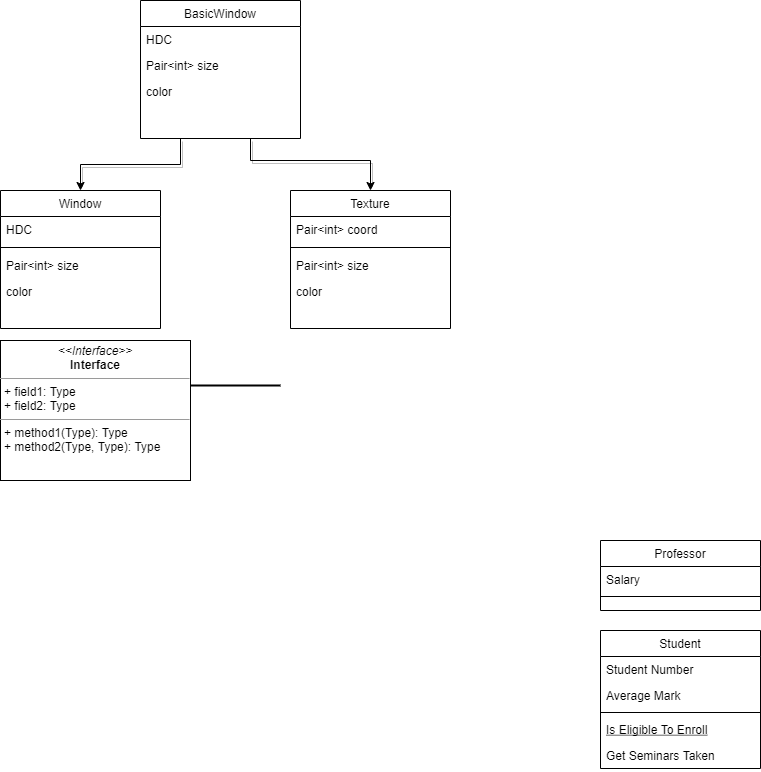

The diagram above was exported from draw.io. Its source (the exported page's mxGraphModel, read from the mxfile embedded in the PNG):
<mxGraphModel dx="1304" dy="762" grid="1" gridSize="10" guides="1" tooltips="1" connect="1" arrows="1" fold="1" page="1" pageScale="1" pageWidth="827" pageHeight="1169" math="0" shadow="0">
  <root>
    <mxCell id="WIyWlLk6GJQsqaUBKTNV-0" />
    <mxCell id="WIyWlLk6GJQsqaUBKTNV-1" parent="WIyWlLk6GJQsqaUBKTNV-0" />
    <mxCell id="zkfFHV4jXpPFQw0GAbJ--0" value="BasicWindow" style="swimlane;fontStyle=0;align=center;verticalAlign=top;childLayout=stackLayout;horizontal=1;startSize=26;horizontalStack=0;resizeParent=1;resizeLast=0;collapsible=1;marginBottom=0;rounded=0;shadow=0;strokeWidth=1;" parent="WIyWlLk6GJQsqaUBKTNV-1" vertex="1">
      <mxGeometry x="290" width="160" height="138" as="geometry">
        <mxRectangle x="230" y="140" width="160" height="26" as="alternateBounds" />
      </mxGeometry>
    </mxCell>
    <mxCell id="zkfFHV4jXpPFQw0GAbJ--1" value="HDC" style="text;align=left;verticalAlign=top;spacingLeft=4;spacingRight=4;overflow=hidden;rotatable=0;points=[[0,0.5],[1,0.5]];portConstraint=eastwest;" parent="zkfFHV4jXpPFQw0GAbJ--0" vertex="1">
      <mxGeometry y="26" width="160" height="26" as="geometry" />
    </mxCell>
    <mxCell id="zkfFHV4jXpPFQw0GAbJ--2" value="Pair&lt;int&gt; size" style="text;align=left;verticalAlign=top;spacingLeft=4;spacingRight=4;overflow=hidden;rotatable=0;points=[[0,0.5],[1,0.5]];portConstraint=eastwest;rounded=0;shadow=0;html=0;" parent="zkfFHV4jXpPFQw0GAbJ--0" vertex="1">
      <mxGeometry y="52" width="160" height="26" as="geometry" />
    </mxCell>
    <mxCell id="zkfFHV4jXpPFQw0GAbJ--3" value="color" style="text;align=left;verticalAlign=top;spacingLeft=4;spacingRight=4;overflow=hidden;rotatable=0;points=[[0,0.5],[1,0.5]];portConstraint=eastwest;rounded=0;shadow=0;html=0;" parent="zkfFHV4jXpPFQw0GAbJ--0" vertex="1">
      <mxGeometry y="78" width="160" height="26" as="geometry" />
    </mxCell>
    <mxCell id="zkfFHV4jXpPFQw0GAbJ--6" value="Student" style="swimlane;fontStyle=0;align=center;verticalAlign=top;childLayout=stackLayout;horizontal=1;startSize=26;horizontalStack=0;resizeParent=1;resizeLast=0;collapsible=1;marginBottom=0;rounded=0;shadow=0;strokeWidth=1;" parent="WIyWlLk6GJQsqaUBKTNV-1" vertex="1">
      <mxGeometry x="750" y="630" width="160" height="138" as="geometry">
        <mxRectangle x="130" y="380" width="160" height="26" as="alternateBounds" />
      </mxGeometry>
    </mxCell>
    <mxCell id="zkfFHV4jXpPFQw0GAbJ--7" value="Student Number" style="text;align=left;verticalAlign=top;spacingLeft=4;spacingRight=4;overflow=hidden;rotatable=0;points=[[0,0.5],[1,0.5]];portConstraint=eastwest;" parent="zkfFHV4jXpPFQw0GAbJ--6" vertex="1">
      <mxGeometry y="26" width="160" height="26" as="geometry" />
    </mxCell>
    <mxCell id="zkfFHV4jXpPFQw0GAbJ--8" value="Average Mark" style="text;align=left;verticalAlign=top;spacingLeft=4;spacingRight=4;overflow=hidden;rotatable=0;points=[[0,0.5],[1,0.5]];portConstraint=eastwest;rounded=0;shadow=0;html=0;" parent="zkfFHV4jXpPFQw0GAbJ--6" vertex="1">
      <mxGeometry y="52" width="160" height="26" as="geometry" />
    </mxCell>
    <mxCell id="zkfFHV4jXpPFQw0GAbJ--9" value="" style="line;html=1;strokeWidth=1;align=left;verticalAlign=middle;spacingTop=-1;spacingLeft=3;spacingRight=3;rotatable=0;labelPosition=right;points=[];portConstraint=eastwest;" parent="zkfFHV4jXpPFQw0GAbJ--6" vertex="1">
      <mxGeometry y="78" width="160" height="8" as="geometry" />
    </mxCell>
    <mxCell id="zkfFHV4jXpPFQw0GAbJ--10" value="Is Eligible To Enroll" style="text;align=left;verticalAlign=top;spacingLeft=4;spacingRight=4;overflow=hidden;rotatable=0;points=[[0,0.5],[1,0.5]];portConstraint=eastwest;fontStyle=4" parent="zkfFHV4jXpPFQw0GAbJ--6" vertex="1">
      <mxGeometry y="86" width="160" height="26" as="geometry" />
    </mxCell>
    <mxCell id="zkfFHV4jXpPFQw0GAbJ--11" value="Get Seminars Taken" style="text;align=left;verticalAlign=top;spacingLeft=4;spacingRight=4;overflow=hidden;rotatable=0;points=[[0,0.5],[1,0.5]];portConstraint=eastwest;" parent="zkfFHV4jXpPFQw0GAbJ--6" vertex="1">
      <mxGeometry y="112" width="160" height="26" as="geometry" />
    </mxCell>
    <mxCell id="zkfFHV4jXpPFQw0GAbJ--13" value="Professor" style="swimlane;fontStyle=0;align=center;verticalAlign=top;childLayout=stackLayout;horizontal=1;startSize=26;horizontalStack=0;resizeParent=1;resizeLast=0;collapsible=1;marginBottom=0;rounded=0;shadow=0;strokeWidth=1;" parent="WIyWlLk6GJQsqaUBKTNV-1" vertex="1">
      <mxGeometry x="750" y="540" width="160" height="70" as="geometry">
        <mxRectangle x="340" y="380" width="170" height="26" as="alternateBounds" />
      </mxGeometry>
    </mxCell>
    <mxCell id="zkfFHV4jXpPFQw0GAbJ--14" value="Salary" style="text;align=left;verticalAlign=top;spacingLeft=4;spacingRight=4;overflow=hidden;rotatable=0;points=[[0,0.5],[1,0.5]];portConstraint=eastwest;" parent="zkfFHV4jXpPFQw0GAbJ--13" vertex="1">
      <mxGeometry y="26" width="160" height="26" as="geometry" />
    </mxCell>
    <mxCell id="zkfFHV4jXpPFQw0GAbJ--15" value="" style="line;html=1;strokeWidth=1;align=left;verticalAlign=middle;spacingTop=-1;spacingLeft=3;spacingRight=3;rotatable=0;labelPosition=right;points=[];portConstraint=eastwest;" parent="zkfFHV4jXpPFQw0GAbJ--13" vertex="1">
      <mxGeometry y="52" width="160" height="8" as="geometry" />
    </mxCell>
    <mxCell id="STX53Ti4Nf9BYG-EYhSp-12" value="Texture" style="swimlane;fontStyle=0;align=center;verticalAlign=top;childLayout=stackLayout;horizontal=1;startSize=26;horizontalStack=0;resizeParent=1;resizeLast=0;collapsible=1;marginBottom=0;rounded=0;shadow=0;strokeWidth=1;" vertex="1" parent="WIyWlLk6GJQsqaUBKTNV-1">
      <mxGeometry x="440" y="190" width="160" height="138" as="geometry">
        <mxRectangle x="230" y="140" width="160" height="26" as="alternateBounds" />
      </mxGeometry>
    </mxCell>
    <mxCell id="STX53Ti4Nf9BYG-EYhSp-13" value="Pair&lt;int&gt; coord" style="text;align=left;verticalAlign=top;spacingLeft=4;spacingRight=4;overflow=hidden;rotatable=0;points=[[0,0.5],[1,0.5]];portConstraint=eastwest;" vertex="1" parent="STX53Ti4Nf9BYG-EYhSp-12">
      <mxGeometry y="26" width="160" height="26" as="geometry" />
    </mxCell>
    <mxCell id="STX53Ti4Nf9BYG-EYhSp-72" value="" style="line;strokeWidth=1;html=1;" vertex="1" parent="STX53Ti4Nf9BYG-EYhSp-12">
      <mxGeometry y="52" width="160" height="10" as="geometry" />
    </mxCell>
    <mxCell id="STX53Ti4Nf9BYG-EYhSp-14" value="Pair&lt;int&gt; size" style="text;align=left;verticalAlign=top;spacingLeft=4;spacingRight=4;overflow=hidden;rotatable=0;points=[[0,0.5],[1,0.5]];portConstraint=eastwest;rounded=0;shadow=0;html=0;" vertex="1" parent="STX53Ti4Nf9BYG-EYhSp-12">
      <mxGeometry y="62" width="160" height="26" as="geometry" />
    </mxCell>
    <mxCell id="STX53Ti4Nf9BYG-EYhSp-15" value="color" style="text;align=left;verticalAlign=top;spacingLeft=4;spacingRight=4;overflow=hidden;rotatable=0;points=[[0,0.5],[1,0.5]];portConstraint=eastwest;rounded=0;shadow=0;html=0;" vertex="1" parent="STX53Ti4Nf9BYG-EYhSp-12">
      <mxGeometry y="88" width="160" height="26" as="geometry" />
    </mxCell>
    <mxCell id="STX53Ti4Nf9BYG-EYhSp-17" value="Window" style="swimlane;fontStyle=0;align=center;verticalAlign=top;childLayout=stackLayout;horizontal=1;startSize=26;horizontalStack=0;resizeParent=1;resizeLast=0;collapsible=1;marginBottom=0;rounded=0;shadow=0;strokeWidth=1;" vertex="1" parent="WIyWlLk6GJQsqaUBKTNV-1">
      <mxGeometry x="150" y="190" width="160" height="138" as="geometry">
        <mxRectangle x="230" y="140" width="160" height="26" as="alternateBounds" />
      </mxGeometry>
    </mxCell>
    <mxCell id="STX53Ti4Nf9BYG-EYhSp-18" value="HDC" style="text;align=left;verticalAlign=top;spacingLeft=4;spacingRight=4;overflow=hidden;rotatable=0;points=[[0,0.5],[1,0.5]];portConstraint=eastwest;" vertex="1" parent="STX53Ti4Nf9BYG-EYhSp-17">
      <mxGeometry y="26" width="160" height="26" as="geometry" />
    </mxCell>
    <mxCell id="STX53Ti4Nf9BYG-EYhSp-69" value="" style="line;strokeWidth=1;html=1;" vertex="1" parent="STX53Ti4Nf9BYG-EYhSp-17">
      <mxGeometry y="52" width="160" height="10" as="geometry" />
    </mxCell>
    <mxCell id="STX53Ti4Nf9BYG-EYhSp-19" value="Pair&lt;int&gt; size" style="text;align=left;verticalAlign=top;spacingLeft=4;spacingRight=4;overflow=hidden;rotatable=0;points=[[0,0.5],[1,0.5]];portConstraint=eastwest;rounded=0;shadow=0;html=0;" vertex="1" parent="STX53Ti4Nf9BYG-EYhSp-17">
      <mxGeometry y="62" width="160" height="26" as="geometry" />
    </mxCell>
    <mxCell id="STX53Ti4Nf9BYG-EYhSp-20" value="color" style="text;align=left;verticalAlign=top;spacingLeft=4;spacingRight=4;overflow=hidden;rotatable=0;points=[[0,0.5],[1,0.5]];portConstraint=eastwest;rounded=0;shadow=0;html=0;" vertex="1" parent="STX53Ti4Nf9BYG-EYhSp-17">
      <mxGeometry y="88" width="160" height="26" as="geometry" />
    </mxCell>
    <mxCell id="STX53Ti4Nf9BYG-EYhSp-63" value="" style="edgeStyle=elbowEdgeStyle;elbow=vertical;endArrow=classic;html=1;rounded=0;shadow=1;exitX=0.25;exitY=1;exitDx=0;exitDy=0;entryX=0.5;entryY=0;entryDx=0;entryDy=0;" edge="1" parent="WIyWlLk6GJQsqaUBKTNV-1">
      <mxGeometry width="50" height="50" relative="1" as="geometry">
        <mxPoint x="330" y="138" as="sourcePoint" />
        <mxPoint x="230" y="190" as="targetPoint" />
      </mxGeometry>
    </mxCell>
    <mxCell id="STX53Ti4Nf9BYG-EYhSp-64" value="" style="edgeStyle=elbowEdgeStyle;elbow=vertical;endArrow=classic;html=1;rounded=0;shadow=1;exitX=0.25;exitY=1;exitDx=0;exitDy=0;entryX=0.5;entryY=0;entryDx=0;entryDy=0;" edge="1" parent="WIyWlLk6GJQsqaUBKTNV-1" target="STX53Ti4Nf9BYG-EYhSp-12">
      <mxGeometry width="50" height="50" relative="1" as="geometry">
        <mxPoint x="400" y="138" as="sourcePoint" />
        <mxPoint x="300" y="190" as="targetPoint" />
        <Array as="points">
          <mxPoint x="450" y="160" />
          <mxPoint x="420" y="190" />
        </Array>
      </mxGeometry>
    </mxCell>
    <mxCell id="STX53Ti4Nf9BYG-EYhSp-68" value="" style="line;strokeWidth=2;html=1;" vertex="1" parent="WIyWlLk6GJQsqaUBKTNV-1">
      <mxGeometry x="270" y="380" width="160" height="10" as="geometry" />
    </mxCell>
    <mxCell id="STX53Ti4Nf9BYG-EYhSp-114" value="&lt;p style=&quot;margin:0px;margin-top:4px;text-align:center;&quot;&gt;&lt;i&gt;&amp;lt;&amp;lt;Interface&amp;gt;&amp;gt;&lt;/i&gt;&lt;br/&gt;&lt;b&gt;Interface&lt;/b&gt;&lt;/p&gt;&lt;hr size=&quot;1&quot;/&gt;&lt;p style=&quot;margin:0px;margin-left:4px;&quot;&gt;+ field1: Type&lt;br/&gt;+ field2: Type&lt;/p&gt;&lt;hr size=&quot;1&quot;/&gt;&lt;p style=&quot;margin:0px;margin-left:4px;&quot;&gt;+ method1(Type): Type&lt;br/&gt;+ method2(Type, Type): Type&lt;/p&gt;" style="verticalAlign=top;align=left;overflow=fill;fontSize=12;fontFamily=Helvetica;html=1;strokeWidth=1;" vertex="1" parent="WIyWlLk6GJQsqaUBKTNV-1">
      <mxGeometry x="150" y="340" width="190" height="140" as="geometry" />
    </mxCell>
  </root>
</mxGraphModel>